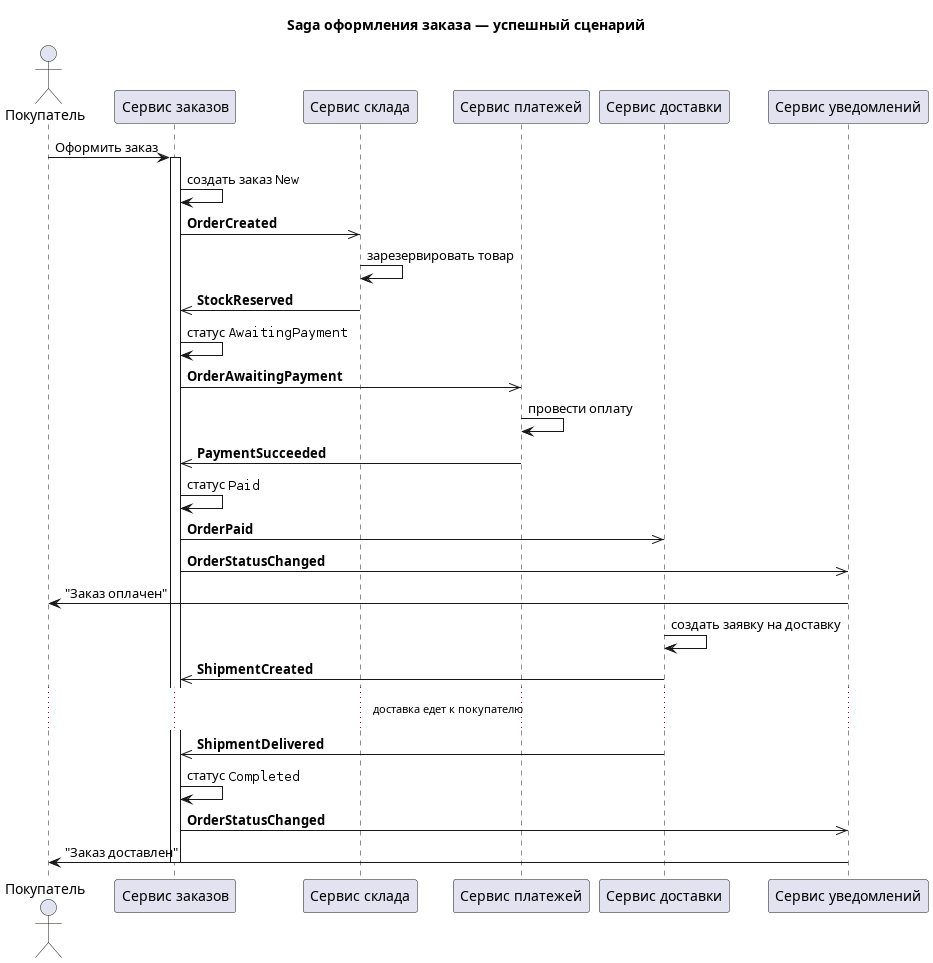

The diagram above was rendered by PlantUML. Its source (embedded in the PNG):
@startuml saga-happy-path
title Saga оформления заказа — успешный сценарий

actor Покупатель as customer
participant "Сервис заказов" as order
participant "Сервис склада" as inventory
participant "Сервис платежей" as payment
participant "Сервис доставки" as delivery
participant "Сервис уведомлений" as notification

customer -> order: Оформить заказ
activate order
order -> order: создать заказ ""New""

order ->> inventory: **OrderCreated**
inventory -> inventory: зарезервировать товар
inventory ->> order: **StockReserved**
order -> order: статус ""AwaitingPayment""

order ->> payment: **OrderAwaitingPayment**
payment -> payment: провести оплату
payment ->> order: **PaymentSucceeded**
order -> order: статус ""Paid""

order ->> delivery: **OrderPaid**
order ->> notification: **OrderStatusChanged**
notification -> customer: "Заказ оплачен"

delivery -> delivery: создать заявку на доставку
delivery ->> order: **ShipmentCreated**

...доставка едет к покупателю...

delivery ->> order: **ShipmentDelivered**
order -> order: статус ""Completed""
order ->> notification: **OrderStatusChanged**
notification -> customer: "Заказ доставлен"
deactivate order

@enduml